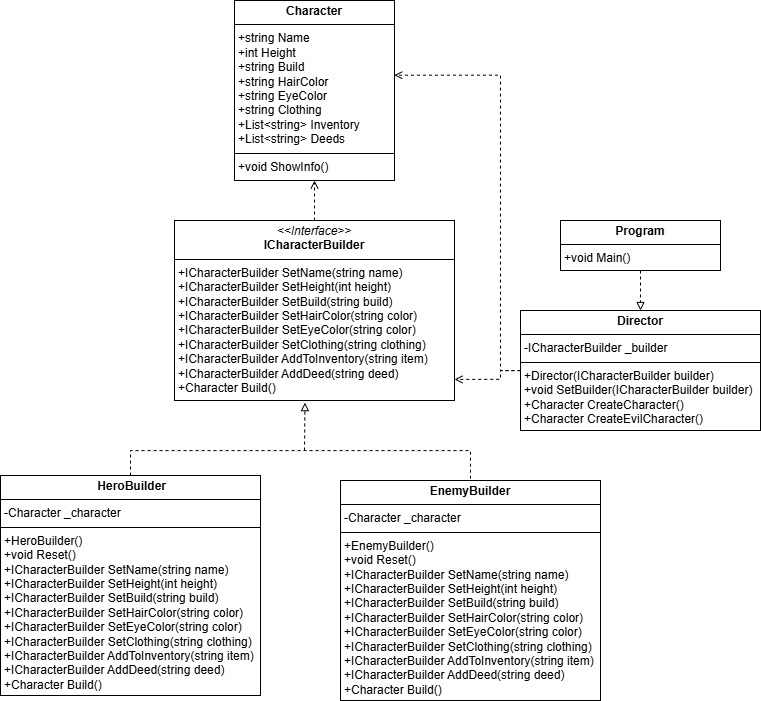

The diagram above was exported from draw.io. Its source (the exported page's mxGraphModel, read from the mxfile embedded in the PNG):
<mxGraphModel dx="2578" dy="2507" grid="1" gridSize="10" guides="1" tooltips="1" connect="1" arrows="1" fold="1" page="1" pageScale="1" pageWidth="827" pageHeight="1169" math="0" shadow="0">
  <root>
    <mxCell id="WIyWlLk6GJQsqaUBKTNV-0" />
    <mxCell id="WIyWlLk6GJQsqaUBKTNV-1" parent="WIyWlLk6GJQsqaUBKTNV-0" />
    <mxCell id="wkFtSUqcPH6lD-X8Rfvq-0" value="&lt;p style=&quot;margin:0px;margin-top:4px;text-align:center;&quot;&gt;&lt;b&gt;Character&lt;/b&gt;&lt;/p&gt;&lt;hr size=&quot;1&quot; style=&quot;border-style:solid;&quot;&gt;&lt;p style=&quot;margin:0px;margin-left:4px;&quot;&gt;&lt;span style=&quot;background-color: transparent;&quot;&gt;+string Name&lt;/span&gt;&lt;/p&gt;&lt;p style=&quot;margin:0px;margin-left:4px;&quot;&gt;+int Height&lt;/p&gt;&lt;p style=&quot;margin:0px;margin-left:4px;&quot;&gt;+string Build&lt;/p&gt;&lt;p style=&quot;margin:0px;margin-left:4px;&quot;&gt;+string HairColor&lt;/p&gt;&lt;p style=&quot;margin:0px;margin-left:4px;&quot;&gt;+string EyeColor&lt;/p&gt;&lt;p style=&quot;margin:0px;margin-left:4px;&quot;&gt;+string Clothing&lt;/p&gt;&lt;p style=&quot;margin:0px;margin-left:4px;&quot;&gt;+List&amp;lt;string&amp;gt; Inventory&lt;/p&gt;&lt;p style=&quot;margin:0px;margin-left:4px;&quot;&gt;+List&amp;lt;string&amp;gt; Deeds&lt;/p&gt;&lt;hr size=&quot;1&quot; style=&quot;border-style:solid;&quot;&gt;&lt;p style=&quot;margin:0px;margin-left:4px;&quot;&gt;+void ShowInfo()&lt;/p&gt;" style="verticalAlign=top;align=left;overflow=fill;html=1;whiteSpace=wrap;" vertex="1" parent="WIyWlLk6GJQsqaUBKTNV-1">
      <mxGeometry x="334" y="-110" width="160" height="180" as="geometry" />
    </mxCell>
    <mxCell id="wkFtSUqcPH6lD-X8Rfvq-7" style="edgeStyle=orthogonalEdgeStyle;rounded=0;orthogonalLoop=1;jettySize=auto;html=1;entryX=0.5;entryY=1;entryDx=0;entryDy=0;endArrow=open;endFill=0;dashed=1;" edge="1" parent="WIyWlLk6GJQsqaUBKTNV-1" source="wkFtSUqcPH6lD-X8Rfvq-1" target="wkFtSUqcPH6lD-X8Rfvq-0">
      <mxGeometry relative="1" as="geometry">
        <Array as="points">
          <mxPoint x="414" y="100" />
          <mxPoint x="414" y="100" />
        </Array>
      </mxGeometry>
    </mxCell>
    <mxCell id="wkFtSUqcPH6lD-X8Rfvq-1" value="&lt;p style=&quot;margin:0px;margin-top:4px;text-align:center;&quot;&gt;&lt;i&gt;&amp;lt;&amp;lt;Interface&amp;gt;&amp;gt;&lt;/i&gt;&lt;br&gt;&lt;b&gt;ICharacterBuilder&lt;/b&gt;&lt;/p&gt;&lt;hr size=&quot;1&quot; style=&quot;border-style:solid;&quot;&gt;&lt;p style=&quot;margin:0px;margin-left:4px;&quot;&gt;+ICharacterBuilder SetName(string name)&lt;/p&gt;&lt;p style=&quot;margin:0px;margin-left:4px;&quot;&gt;+ICharacterBuilder SetHeight(int height)&lt;/p&gt;&lt;p style=&quot;margin:0px;margin-left:4px;&quot;&gt;+ICharacterBuilder SetBuild(string build)&lt;/p&gt;&lt;p style=&quot;margin:0px;margin-left:4px;&quot;&gt;&lt;span style=&quot;background-color: transparent; color: light-dark(rgb(0, 0, 0), rgb(255, 255, 255));&quot;&gt;+ICharacterBuilder SetHairColor(string color)&lt;/span&gt;&lt;/p&gt;&lt;p style=&quot;margin:0px;margin-left:4px;&quot;&gt;+ICharacterBuilder SetEyeColor(string color)&lt;/p&gt;&lt;p style=&quot;margin:0px;margin-left:4px;&quot;&gt;+ICharacterBuilder SetClothing(string clothing)&lt;/p&gt;&lt;p style=&quot;margin:0px;margin-left:4px;&quot;&gt;+ICharacterBuilder AddToInventory(string item)&lt;/p&gt;&lt;p style=&quot;margin:0px;margin-left:4px;&quot;&gt;+ICharacterBuilder AddDeed(string deed)&lt;/p&gt;&lt;p style=&quot;margin:0px;margin-left:4px;&quot;&gt;+Character Build()&lt;/p&gt;" style="verticalAlign=top;align=left;overflow=fill;html=1;whiteSpace=wrap;" vertex="1" parent="WIyWlLk6GJQsqaUBKTNV-1">
      <mxGeometry x="274" y="110" width="280" height="180" as="geometry" />
    </mxCell>
    <mxCell id="wkFtSUqcPH6lD-X8Rfvq-9" style="edgeStyle=orthogonalEdgeStyle;rounded=0;orthogonalLoop=1;jettySize=auto;html=1;entryX=0.5;entryY=0;entryDx=0;entryDy=0;exitX=0.5;exitY=0;exitDx=0;exitDy=0;endArrow=none;startFill=0;dashed=1;" edge="1" parent="WIyWlLk6GJQsqaUBKTNV-1" source="wkFtSUqcPH6lD-X8Rfvq-3" target="wkFtSUqcPH6lD-X8Rfvq-4">
      <mxGeometry relative="1" as="geometry">
        <Array as="points">
          <mxPoint x="230" y="340" />
          <mxPoint x="570" y="340" />
        </Array>
      </mxGeometry>
    </mxCell>
    <mxCell id="wkFtSUqcPH6lD-X8Rfvq-3" value="&lt;p style=&quot;margin:0px;margin-top:4px;text-align:center;&quot;&gt;&lt;b&gt;&amp;nbsp;HeroBuilder&lt;/b&gt;&lt;/p&gt;&lt;hr size=&quot;1&quot; style=&quot;border-style:solid;&quot;&gt;&lt;p style=&quot;margin:0px;margin-left:4px;&quot;&gt;-Character _character&lt;/p&gt;&lt;hr size=&quot;1&quot; style=&quot;border-style:solid;&quot;&gt;&lt;p style=&quot;margin:0px;margin-left:4px;&quot;&gt;+HeroBuilder()&lt;/p&gt;&lt;p style=&quot;margin:0px;margin-left:4px;&quot;&gt;+void Reset()&lt;/p&gt;&lt;p style=&quot;margin:0px;margin-left:4px;&quot;&gt;&lt;span style=&quot;background-color: transparent; color: light-dark(rgb(0, 0, 0), rgb(255, 255, 255));&quot;&gt;+ICharacterBuilder SetName(string name)&lt;/span&gt;&lt;/p&gt;&lt;p style=&quot;margin:0px;margin-left:4px;&quot;&gt;+ICharacterBuilder SetHeight(int height)&lt;/p&gt;&lt;p style=&quot;margin:0px;margin-left:4px;&quot;&gt;+ICharacterBuilder SetBuild(string build)&lt;/p&gt;&lt;p style=&quot;margin:0px;margin-left:4px;&quot;&gt;+ICharacterBuilder SetHairColor(string color)&lt;/p&gt;&lt;p style=&quot;margin:0px;margin-left:4px;&quot;&gt;+ICharacterBuilder SetEyeColor(string color)&lt;/p&gt;&lt;p style=&quot;margin:0px;margin-left:4px;&quot;&gt;+ICharacterBuilder SetClothing(string clothing)&lt;/p&gt;&lt;p style=&quot;margin:0px;margin-left:4px;&quot;&gt;+ICharacterBuilder AddToInventory(string item)&lt;/p&gt;&lt;p style=&quot;margin:0px;margin-left:4px;&quot;&gt;+ICharacterBuilder AddDeed(string deed)&lt;/p&gt;&lt;p style=&quot;margin:0px;margin-left:4px;&quot;&gt;+Character Build()&lt;/p&gt;" style="verticalAlign=top;align=left;overflow=fill;html=1;whiteSpace=wrap;" vertex="1" parent="WIyWlLk6GJQsqaUBKTNV-1">
      <mxGeometry x="100" y="365" width="260" height="220" as="geometry" />
    </mxCell>
    <mxCell id="wkFtSUqcPH6lD-X8Rfvq-4" value="&lt;p style=&quot;margin:0px;margin-top:4px;text-align:center;&quot;&gt;&lt;b&gt;EnemyBuilder&lt;/b&gt;&lt;/p&gt;&lt;hr size=&quot;1&quot; style=&quot;border-style:solid;&quot;&gt;&lt;p style=&quot;margin:0px;margin-left:4px;&quot;&gt;-Character _character&lt;/p&gt;&lt;hr size=&quot;1&quot; style=&quot;border-style:solid;&quot;&gt;&lt;p style=&quot;margin:0px;margin-left:4px;&quot;&gt;&lt;span style=&quot;background-color: transparent;&quot;&gt;+EnemyBuilder()&lt;/span&gt;&lt;/p&gt;&lt;p style=&quot;margin:0px;margin-left:4px;&quot;&gt;&lt;span style=&quot;background-color: transparent; color: light-dark(rgb(0, 0, 0), rgb(255, 255, 255));&quot;&gt;+void Reset()&lt;/span&gt;&lt;/p&gt;&lt;p style=&quot;margin:0px;margin-left:4px;&quot;&gt;&lt;span style=&quot;background-color: transparent; color: light-dark(rgb(0, 0, 0), rgb(255, 255, 255));&quot;&gt;+ICharacterBuilder SetName(string name)&lt;/span&gt;&lt;/p&gt;&lt;p style=&quot;margin:0px;margin-left:4px;&quot;&gt;+ICharacterBuilder SetHeight(int height)&lt;/p&gt;&lt;p style=&quot;margin:0px;margin-left:4px;&quot;&gt;+ICharacterBuilder SetBuild(string build)&lt;/p&gt;&lt;p style=&quot;margin:0px;margin-left:4px;&quot;&gt;+ICharacterBuilder SetHairColor(string color)&lt;/p&gt;&lt;p style=&quot;margin:0px;margin-left:4px;&quot;&gt;+ICharacterBuilder SetEyeColor(string color)&lt;/p&gt;&lt;p style=&quot;margin:0px;margin-left:4px;&quot;&gt;+ICharacterBuilder SetClothing(string clothing)&lt;/p&gt;&lt;p style=&quot;margin:0px;margin-left:4px;&quot;&gt;+ICharacterBuilder AddToInventory(string item)&lt;/p&gt;&lt;p style=&quot;margin:0px;margin-left:4px;&quot;&gt;+ICharacterBuilder AddDeed(string deed)&lt;/p&gt;&lt;p style=&quot;margin:0px;margin-left:4px;&quot;&gt;+Character Build()&lt;/p&gt;" style="verticalAlign=top;align=left;overflow=fill;html=1;whiteSpace=wrap;" vertex="1" parent="WIyWlLk6GJQsqaUBKTNV-1">
      <mxGeometry x="440" y="370" width="260" height="220" as="geometry" />
    </mxCell>
    <mxCell id="wkFtSUqcPH6lD-X8Rfvq-5" value="&lt;p style=&quot;margin:0px;margin-top:4px;text-align:center;&quot;&gt;&lt;b&gt;Director&lt;/b&gt;&lt;/p&gt;&lt;hr size=&quot;1&quot; style=&quot;border-style:solid;&quot;&gt;&lt;p style=&quot;margin:0px;margin-left:4px;&quot;&gt;-ICharacterBuilder _builder&lt;/p&gt;&lt;hr size=&quot;1&quot; style=&quot;border-style:solid;&quot;&gt;&lt;p style=&quot;margin:0px;margin-left:4px;&quot;&gt;+Director(ICharacterBuilder builder)&lt;/p&gt;&lt;p style=&quot;margin:0px;margin-left:4px;&quot;&gt;+void SetBuilder(ICharacterBuilder builder)&lt;/p&gt;&lt;p style=&quot;margin:0px;margin-left:4px;&quot;&gt;+Character CreateCharacter()&lt;/p&gt;&lt;p style=&quot;margin:0px;margin-left:4px;&quot;&gt;+Character CreateEvilCharacter()&lt;/p&gt;" style="verticalAlign=top;align=left;overflow=fill;html=1;whiteSpace=wrap;" vertex="1" parent="WIyWlLk6GJQsqaUBKTNV-1">
      <mxGeometry x="620" y="200" width="240" height="120" as="geometry" />
    </mxCell>
    <mxCell id="wkFtSUqcPH6lD-X8Rfvq-8" style="edgeStyle=orthogonalEdgeStyle;rounded=0;orthogonalLoop=1;jettySize=auto;html=1;endArrow=block;endFill=0;dashed=1;" edge="1" parent="WIyWlLk6GJQsqaUBKTNV-1" source="wkFtSUqcPH6lD-X8Rfvq-6" target="wkFtSUqcPH6lD-X8Rfvq-5">
      <mxGeometry relative="1" as="geometry" />
    </mxCell>
    <mxCell id="wkFtSUqcPH6lD-X8Rfvq-6" value="&lt;p style=&quot;margin:0px;margin-top:4px;text-align:center;&quot;&gt;&lt;b&gt;Program&lt;/b&gt;&lt;/p&gt;&lt;hr size=&quot;1&quot; style=&quot;border-style:solid;&quot;&gt;&lt;p style=&quot;margin:0px;margin-left:4px;&quot;&gt;+void Main()&lt;/p&gt;" style="verticalAlign=top;align=left;overflow=fill;html=1;whiteSpace=wrap;" vertex="1" parent="WIyWlLk6GJQsqaUBKTNV-1">
      <mxGeometry x="660" y="110" width="160" height="50" as="geometry" />
    </mxCell>
    <mxCell id="wkFtSUqcPH6lD-X8Rfvq-10" style="edgeStyle=orthogonalEdgeStyle;rounded=0;orthogonalLoop=1;jettySize=auto;html=1;entryX=0.466;entryY=1.012;entryDx=0;entryDy=0;entryPerimeter=0;dashed=1;endArrow=block;endFill=0;" edge="1" parent="WIyWlLk6GJQsqaUBKTNV-1" target="wkFtSUqcPH6lD-X8Rfvq-1">
      <mxGeometry relative="1" as="geometry">
        <mxPoint x="404" y="340" as="sourcePoint" />
      </mxGeometry>
    </mxCell>
    <mxCell id="wkFtSUqcPH6lD-X8Rfvq-13" style="edgeStyle=orthogonalEdgeStyle;rounded=0;orthogonalLoop=1;jettySize=auto;html=1;entryX=0.998;entryY=0.415;entryDx=0;entryDy=0;entryPerimeter=0;endArrow=open;endFill=0;dashed=1;" edge="1" parent="WIyWlLk6GJQsqaUBKTNV-1" source="wkFtSUqcPH6lD-X8Rfvq-5" target="wkFtSUqcPH6lD-X8Rfvq-0">
      <mxGeometry relative="1" as="geometry">
        <Array as="points">
          <mxPoint x="600" y="260" />
          <mxPoint x="600" y="-35" />
        </Array>
      </mxGeometry>
    </mxCell>
    <mxCell id="wkFtSUqcPH6lD-X8Rfvq-15" style="edgeStyle=orthogonalEdgeStyle;rounded=0;orthogonalLoop=1;jettySize=auto;html=1;entryX=1;entryY=0.883;entryDx=0;entryDy=0;entryPerimeter=0;dashed=1;endArrow=open;endFill=0;" edge="1" parent="WIyWlLk6GJQsqaUBKTNV-1" source="wkFtSUqcPH6lD-X8Rfvq-5" target="wkFtSUqcPH6lD-X8Rfvq-1">
      <mxGeometry relative="1" as="geometry">
        <mxPoint x="570" y="260" as="targetPoint" />
        <Array as="points">
          <mxPoint x="600" y="260" />
          <mxPoint x="600" y="269" />
        </Array>
      </mxGeometry>
    </mxCell>
  </root>
</mxGraphModel>